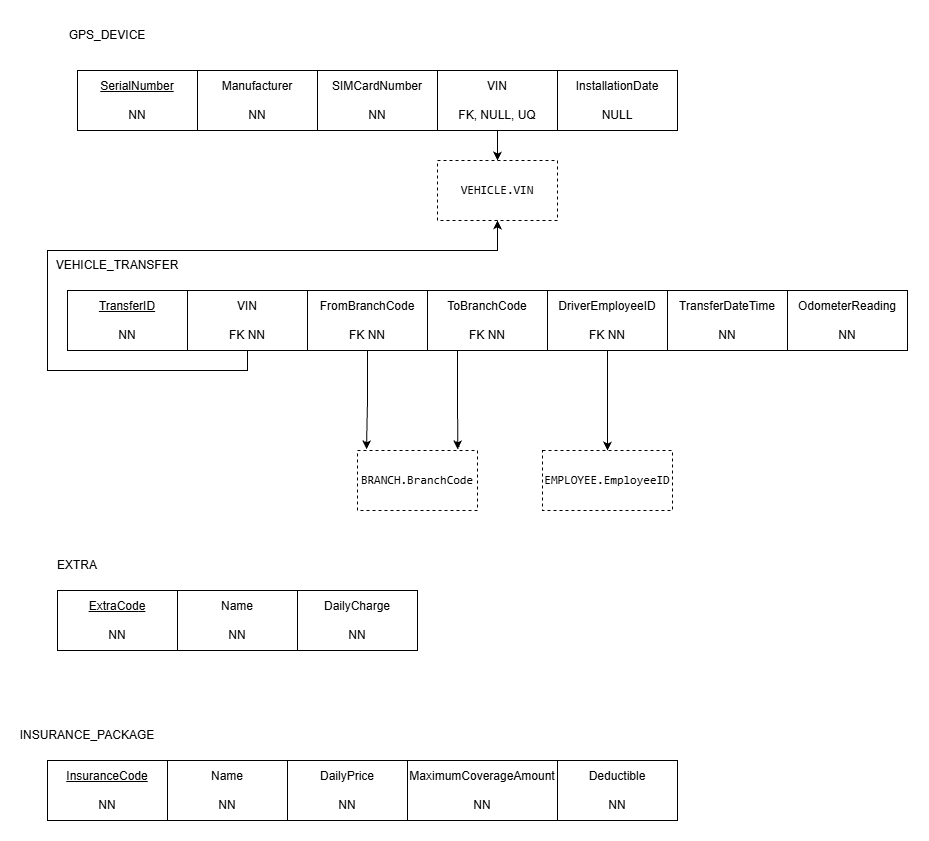

The diagram above was exported from draw.io. Its source (the exported page's mxGraphModel, read from the mxfile embedded in the PNG):
<mxGraphModel dx="2365" dy="775" grid="1" gridSize="10" guides="1" tooltips="1" connect="1" arrows="1" fold="1" page="1" pageScale="1" pageWidth="850" pageHeight="1100" math="0" shadow="0">
  <root>
    <mxCell id="0" />
    <mxCell id="1" parent="0" />
    <mxCell id="8EDm-ABM5ujrHHaLR45q-1" parent="1" style="rounded=0;whiteSpace=wrap;html=1;" value="InstallationDate&lt;div&gt;&lt;br&gt;&lt;/div&gt;&lt;div&gt;NULL&lt;/div&gt;" vertex="1">
      <mxGeometry height="60" width="120" x="530" y="80" as="geometry" />
    </mxCell>
    <mxCell id="8EDm-ABM5ujrHHaLR45q-8" edge="1" parent="1" source="8EDm-ABM5ujrHHaLR45q-2" style="edgeStyle=orthogonalEdgeStyle;rounded=0;orthogonalLoop=1;jettySize=auto;html=1;exitX=0.5;exitY=1;exitDx=0;exitDy=0;entryX=0.5;entryY=0;entryDx=0;entryDy=0;defaultLabelBackgroundColor=page;labelPadding=0 4;" target="8EDm-ABM5ujrHHaLR45q-7">
      <mxGeometry relative="1" as="geometry" />
    </mxCell>
    <mxCell id="8EDm-ABM5ujrHHaLR45q-2" parent="1" style="rounded=0;whiteSpace=wrap;html=1;" value="VIN&lt;div&gt;&lt;br&gt;&lt;/div&gt;&lt;div&gt;FK, NULL, UQ&lt;/div&gt;" vertex="1">
      <mxGeometry height="60" width="120" x="410" y="80" as="geometry" />
    </mxCell>
    <mxCell id="8EDm-ABM5ujrHHaLR45q-3" parent="1" style="rounded=0;whiteSpace=wrap;html=1;" value="SIMCardNumber&lt;div&gt;&lt;br&gt;&lt;/div&gt;&lt;div&gt;NN&lt;/div&gt;" vertex="1">
      <mxGeometry height="60" width="120" x="290" y="80" as="geometry" />
    </mxCell>
    <mxCell id="8EDm-ABM5ujrHHaLR45q-4" parent="1" style="rounded=0;whiteSpace=wrap;html=1;" value="Manufacturer&lt;div&gt;&lt;br&gt;&lt;/div&gt;&lt;div&gt;NN&lt;/div&gt;" vertex="1">
      <mxGeometry height="60" width="120" x="170" y="80" as="geometry" />
    </mxCell>
    <mxCell id="8EDm-ABM5ujrHHaLR45q-5" parent="1" style="rounded=0;whiteSpace=wrap;html=1;" value="&lt;u&gt;SerialNumber&lt;/u&gt;&lt;div&gt;&lt;u&gt;&lt;br&gt;&lt;/u&gt;&lt;/div&gt;&lt;div&gt;NN&lt;/div&gt;" vertex="1">
      <mxGeometry height="60" width="120" x="50" y="80" as="geometry" />
    </mxCell>
    <mxCell id="8EDm-ABM5ujrHHaLR45q-6" parent="1" style="text;html=1;whiteSpace=wrap;strokeColor=none;fillColor=none;align=center;verticalAlign=middle;rounded=0;" value="GPS_DEVICE" vertex="1">
      <mxGeometry height="30" width="60" x="50" y="30" as="geometry" />
    </mxCell>
    <mxCell id="8EDm-ABM5ujrHHaLR45q-7" parent="1" style="rounded=0;whiteSpace=wrap;html=1;dashed=1;" value="&lt;code&gt;VEHICLE.VIN&lt;/code&gt;" vertex="1">
      <mxGeometry height="60" width="120" x="410" y="170" as="geometry" />
    </mxCell>
    <mxCell id="8EDm-ABM5ujrHHaLR45q-9" parent="1" style="rounded=0;whiteSpace=wrap;html=1;" value="OdometerReading&lt;div&gt;&lt;br&gt;&lt;/div&gt;&lt;div&gt;NN&lt;/div&gt;" vertex="1">
      <mxGeometry height="60" width="120" x="760" y="300" as="geometry" />
    </mxCell>
    <mxCell id="8EDm-ABM5ujrHHaLR45q-10" parent="1" style="rounded=0;whiteSpace=wrap;html=1;" value="TransferDateTime&lt;div&gt;&lt;br&gt;&lt;/div&gt;&lt;div&gt;NN&lt;/div&gt;" vertex="1">
      <mxGeometry height="60" width="120" x="640" y="300" as="geometry" />
    </mxCell>
    <mxCell id="8EDm-ABM5ujrHHaLR45q-22" edge="1" parent="1" source="8EDm-ABM5ujrHHaLR45q-11" style="edgeStyle=orthogonalEdgeStyle;rounded=0;orthogonalLoop=1;jettySize=auto;html=1;exitX=0.5;exitY=1;exitDx=0;exitDy=0;entryX=0.5;entryY=0;entryDx=0;entryDy=0;defaultLabelBackgroundColor=page;labelPadding=0 4;" target="8EDm-ABM5ujrHHaLR45q-21">
      <mxGeometry relative="1" x="0.0105" as="geometry">
        <Array as="points">
          <mxPoint x="580" y="450" />
        </Array>
      </mxGeometry>
    </mxCell>
    <mxCell id="8EDm-ABM5ujrHHaLR45q-11" parent="1" style="rounded=0;whiteSpace=wrap;html=1;" value="DriverEmployeeID&lt;div&gt;&lt;br&gt;&lt;/div&gt;&lt;div&gt;FK NN&lt;/div&gt;" vertex="1">
      <mxGeometry height="60" width="120" x="520" y="300" as="geometry" />
    </mxCell>
    <mxCell id="8EDm-ABM5ujrHHaLR45q-12" parent="1" style="rounded=0;whiteSpace=wrap;html=1;" value="ToBranchCode&lt;div&gt;&lt;br&gt;&lt;/div&gt;&lt;div&gt;FK NN&lt;/div&gt;" vertex="1">
      <mxGeometry height="60" width="120" x="400" y="300" as="geometry" />
    </mxCell>
    <mxCell id="8EDm-ABM5ujrHHaLR45q-13" parent="1" style="rounded=0;whiteSpace=wrap;html=1;" value="FromBranchCode&lt;div&gt;&lt;br&gt;&lt;/div&gt;&lt;div&gt;FK NN&lt;/div&gt;" vertex="1">
      <mxGeometry height="60" width="120" x="280" y="300" as="geometry" />
    </mxCell>
    <mxCell id="8EDm-ABM5ujrHHaLR45q-17" edge="1" parent="1" source="8EDm-ABM5ujrHHaLR45q-14" style="edgeStyle=orthogonalEdgeStyle;rounded=0;orthogonalLoop=1;jettySize=auto;html=1;exitX=0.5;exitY=1;exitDx=0;exitDy=0;entryX=0.5;entryY=1;entryDx=0;entryDy=0;defaultLabelBackgroundColor=page;labelPadding=0 4;" target="8EDm-ABM5ujrHHaLR45q-7">
      <mxGeometry relative="1" x="-0.6719" as="geometry">
        <Array as="points">
          <mxPoint x="220" y="380" />
          <mxPoint x="20" y="380" />
          <mxPoint x="20" y="260" />
          <mxPoint x="470" y="260" />
        </Array>
      </mxGeometry>
    </mxCell>
    <mxCell id="8EDm-ABM5ujrHHaLR45q-14" parent="1" style="rounded=0;whiteSpace=wrap;html=1;" value="VIN&lt;div&gt;&lt;br&gt;&lt;/div&gt;&lt;div&gt;FK NN&lt;/div&gt;" vertex="1">
      <mxGeometry height="60" width="120" x="160" y="300" as="geometry" />
    </mxCell>
    <mxCell id="8EDm-ABM5ujrHHaLR45q-15" parent="1" style="rounded=0;whiteSpace=wrap;html=1;" value="&lt;u&gt;TransferID&lt;/u&gt;&lt;div&gt;&lt;u&gt;&lt;br&gt;&lt;/u&gt;&lt;/div&gt;&lt;div&gt;NN&lt;/div&gt;" vertex="1">
      <mxGeometry height="60" width="120" x="40" y="300" as="geometry" />
    </mxCell>
    <mxCell id="8EDm-ABM5ujrHHaLR45q-16" parent="1" style="text;html=1;whiteSpace=wrap;strokeColor=none;fillColor=none;align=center;verticalAlign=middle;rounded=0;" value="VEHICLE_TRANSFER" vertex="1">
      <mxGeometry height="30" width="60" x="60" y="260" as="geometry" />
    </mxCell>
    <mxCell id="8EDm-ABM5ujrHHaLR45q-18" parent="1" style="rounded=0;whiteSpace=wrap;html=1;dashed=1;" value="&lt;code&gt;BRANCH.BranchCode&lt;/code&gt;" vertex="1">
      <mxGeometry height="60" width="120" x="330" y="460" as="geometry" />
    </mxCell>
    <mxCell id="8EDm-ABM5ujrHHaLR45q-19" edge="1" parent="1" source="8EDm-ABM5ujrHHaLR45q-13" style="edgeStyle=orthogonalEdgeStyle;rounded=0;orthogonalLoop=1;jettySize=auto;html=1;exitX=0.5;exitY=1;exitDx=0;exitDy=0;entryX=0.075;entryY=-0.02;entryDx=0;entryDy=0;entryPerimeter=0;defaultLabelBackgroundColor=page;labelPadding=0 4;" target="8EDm-ABM5ujrHHaLR45q-18">
      <mxGeometry relative="1" as="geometry" />
    </mxCell>
    <mxCell id="8EDm-ABM5ujrHHaLR45q-20" edge="1" parent="1" source="8EDm-ABM5ujrHHaLR45q-12" style="edgeStyle=orthogonalEdgeStyle;rounded=0;orthogonalLoop=1;jettySize=auto;html=1;exitX=0.25;exitY=1;exitDx=0;exitDy=0;entryX=0.836;entryY=-0.02;entryDx=0;entryDy=0;entryPerimeter=0;defaultLabelBackgroundColor=page;labelPadding=0 4;" target="8EDm-ABM5ujrHHaLR45q-18">
      <mxGeometry relative="1" as="geometry" />
    </mxCell>
    <mxCell id="8EDm-ABM5ujrHHaLR45q-21" parent="1" style="rounded=0;whiteSpace=wrap;html=1;dashed=1;" value="&lt;code&gt;EMPLOYEE.EmployeeID&lt;/code&gt;" vertex="1">
      <mxGeometry height="60" width="130" x="515" y="460" as="geometry" />
    </mxCell>
    <mxCell id="8EDm-ABM5ujrHHaLR45q-23" parent="1" style="rounded=0;whiteSpace=wrap;html=1;" value="DailyCharge&lt;div&gt;&lt;br&gt;&lt;/div&gt;&lt;div&gt;NN&lt;/div&gt;" vertex="1">
      <mxGeometry height="60" width="120" x="270" y="600" as="geometry" />
    </mxCell>
    <mxCell id="8EDm-ABM5ujrHHaLR45q-24" parent="1" style="rounded=0;whiteSpace=wrap;html=1;" value="Name&lt;div&gt;&lt;br&gt;&lt;/div&gt;&lt;div&gt;NN&lt;/div&gt;" vertex="1">
      <mxGeometry height="60" width="120" x="150" y="600" as="geometry" />
    </mxCell>
    <mxCell id="8EDm-ABM5ujrHHaLR45q-25" parent="1" style="rounded=0;whiteSpace=wrap;html=1;" value="&lt;u&gt;ExtraCod&lt;/u&gt;&lt;u style=&quot;background-color: transparent; color: light-dark(#000000, var(--ge-light-color, #ffffff));&quot;&gt;e&lt;/u&gt;&lt;div&gt;&lt;u style=&quot;background-color: transparent; color: light-dark(#000000, var(--ge-light-color, #ffffff));&quot;&gt;&lt;br&gt;&lt;/u&gt;&lt;/div&gt;&lt;div&gt;&lt;span style=&quot;background-color: transparent; color: light-dark(#000000, var(--ge-light-color, #ffffff));&quot;&gt;NN&lt;/span&gt;&lt;/div&gt;" vertex="1">
      <mxGeometry height="60" width="120" x="30" y="600" as="geometry" />
    </mxCell>
    <mxCell id="8EDm-ABM5ujrHHaLR45q-26" parent="1" style="text;html=1;whiteSpace=wrap;strokeColor=none;fillColor=none;align=center;verticalAlign=middle;rounded=0;" value="EXTRA" vertex="1">
      <mxGeometry height="30" width="60" x="20" y="560" as="geometry" />
    </mxCell>
    <mxCell id="8EDm-ABM5ujrHHaLR45q-27" parent="1" style="rounded=0;whiteSpace=wrap;html=1;" value="Deductible&lt;div&gt;&lt;br&gt;&lt;/div&gt;&lt;div&gt;NN&lt;/div&gt;" vertex="1">
      <mxGeometry height="60" width="120" x="530" y="770" as="geometry" />
    </mxCell>
    <mxCell id="8EDm-ABM5ujrHHaLR45q-28" parent="1" style="rounded=0;whiteSpace=wrap;html=1;" value="MaximumCoverageAmount&lt;div&gt;&lt;br&gt;&lt;/div&gt;&lt;div&gt;NN&lt;/div&gt;" vertex="1">
      <mxGeometry height="60" width="150" x="380" y="770" as="geometry" />
    </mxCell>
    <mxCell id="8EDm-ABM5ujrHHaLR45q-29" parent="1" style="rounded=0;whiteSpace=wrap;html=1;" value="DailyPrice&lt;div&gt;&lt;br&gt;&lt;/div&gt;&lt;div&gt;NN&lt;/div&gt;" vertex="1">
      <mxGeometry height="60" width="120" x="260" y="770" as="geometry" />
    </mxCell>
    <mxCell id="8EDm-ABM5ujrHHaLR45q-30" parent="1" style="rounded=0;whiteSpace=wrap;html=1;" value="Name&lt;div&gt;&lt;br&gt;&lt;/div&gt;&lt;div&gt;NN&lt;/div&gt;" vertex="1">
      <mxGeometry height="60" width="120" x="140" y="770" as="geometry" />
    </mxCell>
    <mxCell id="8EDm-ABM5ujrHHaLR45q-31" parent="1" style="rounded=0;whiteSpace=wrap;html=1;" value="&lt;u&gt;InsuranceCode&lt;/u&gt;&lt;div&gt;&lt;u&gt;&lt;br&gt;&lt;/u&gt;&lt;/div&gt;&lt;div&gt;NN&lt;/div&gt;" vertex="1">
      <mxGeometry height="60" width="120" x="20" y="770" as="geometry" />
    </mxCell>
    <mxCell id="8EDm-ABM5ujrHHaLR45q-32" parent="1" style="text;html=1;whiteSpace=wrap;strokeColor=none;fillColor=none;align=center;verticalAlign=middle;rounded=0;" value="INSURANCE_PACKAGE" vertex="1">
      <mxGeometry height="30" width="60" x="30" y="730" as="geometry" />
    </mxCell>
  </root>
</mxGraphModel>